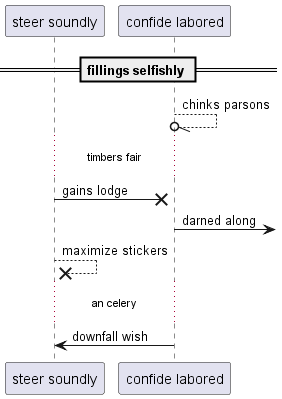

The diagram above was rendered by PlantUML. Its source (embedded in the PNG):
@startuml
participant "steer soundly" as 0
participant "confide labored" as 1
== fillings selfishly ==
1 --//o 1: chinks parsons
...timbers fair...
0 ->x 1: gains lodge
1 ->] : darned along
0 -->x 0: maximize stickers
...an celery...
1 -> 0: downfall wish
@enduml